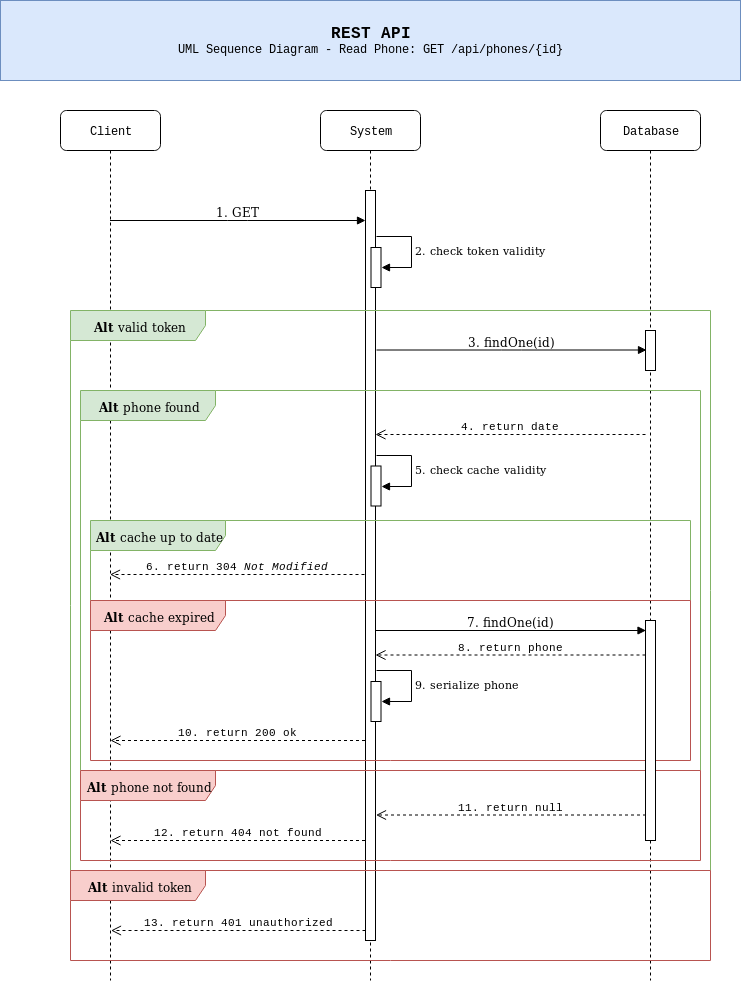

The diagram above was exported from draw.io. Its source (the exported page's mxGraphModel, read from the mxfile embedded in the PNG):
<mxGraphModel dx="801" dy="443" grid="1" gridSize="10" guides="1" tooltips="1" connect="1" arrows="1" fold="1" page="1" pageScale="1" pageWidth="827" pageHeight="583" background="#ffffff" math="0" shadow="0">
  <root>
    <mxCell id="0" />
    <mxCell id="1" parent="0" />
    <mxCell id="7baba1c4bc27f4b0-2" value="System" style="shape=umlLifeline;perimeter=lifelinePerimeter;whiteSpace=wrap;html=1;container=1;collapsible=0;recursiveResize=0;outlineConnect=0;rounded=1;shadow=0;comic=0;labelBackgroundColor=none;strokeColor=#000000;strokeWidth=1;fillColor=#FFFFFF;fontFamily=Courier New;fontSize=12;fontColor=#000000;align=center;" parent="1" vertex="1">
      <mxGeometry x="360" y="120" width="100" height="870" as="geometry" />
    </mxCell>
    <mxCell id="7baba1c4bc27f4b0-10" value="" style="html=1;points=[];perimeter=orthogonalPerimeter;rounded=0;shadow=0;comic=0;labelBackgroundColor=none;strokeColor=#000000;strokeWidth=1;fillColor=#FFFFFF;fontFamily=Verdana;fontSize=12;fontColor=#000000;align=center;" parent="1" vertex="1">
      <mxGeometry x="405" y="200" width="10" height="750" as="geometry" />
    </mxCell>
    <mxCell id="7baba1c4bc27f4b0-8" value="Client" style="shape=umlLifeline;perimeter=lifelinePerimeter;whiteSpace=wrap;html=1;container=1;collapsible=0;recursiveResize=0;outlineConnect=0;rounded=1;shadow=0;comic=0;labelBackgroundColor=none;strokeColor=#000000;strokeWidth=1;fillColor=#FFFFFF;fontFamily=Courier New;fontSize=12;fontColor=#000000;align=center;" parent="1" vertex="1">
      <mxGeometry x="100" y="120" width="100" height="870" as="geometry" />
    </mxCell>
    <mxCell id="7baba1c4bc27f4b0-3" value="Database" style="shape=umlLifeline;perimeter=lifelinePerimeter;whiteSpace=wrap;html=1;container=1;collapsible=0;recursiveResize=0;outlineConnect=0;rounded=1;shadow=0;comic=0;labelBackgroundColor=none;strokeColor=#000000;strokeWidth=1;fillColor=#FFFFFF;fontFamily=Courier New;fontSize=12;fontColor=#000000;align=center;" parent="1" vertex="1">
      <mxGeometry x="640" y="120" width="100" height="870" as="geometry" />
    </mxCell>
    <mxCell id="7baba1c4bc27f4b0-11" value="1. GET " style="html=1;verticalAlign=bottom;endArrow=block;labelBackgroundColor=none;fontFamily=Verdana;fontSize=12;edgeStyle=elbowEdgeStyle;elbow=vertical;" parent="1" edge="1">
      <mxGeometry relative="1" as="geometry">
        <mxPoint x="149.5" y="230" as="sourcePoint" />
        <mxPoint x="405" y="230" as="targetPoint" />
      </mxGeometry>
    </mxCell>
    <mxCell id="2Hhf9kmvnehk4vRqqamr-11" value="3. findOne(id) " style="html=1;verticalAlign=bottom;endArrow=block;labelBackgroundColor=none;fontFamily=Verdana;fontSize=12;edgeStyle=elbowEdgeStyle;elbow=vertical;" parent="1" edge="1">
      <mxGeometry relative="1" as="geometry">
        <mxPoint x="416" y="359.5" as="sourcePoint" />
        <mxPoint x="686" y="359.5" as="targetPoint" />
        <Array as="points">
          <mxPoint x="551" y="359.5" />
        </Array>
      </mxGeometry>
    </mxCell>
    <mxCell id="2Hhf9kmvnehk4vRqqamr-12" value="6. return 304 &lt;span lang=&quot;en&quot;&gt;&lt;i&gt;Not Modified&lt;/i&gt;&lt;/span&gt;" style="html=1;verticalAlign=bottom;endArrow=open;dashed=1;endSize=8;fontFamily=Courier New;" parent="1" edge="1">
      <mxGeometry relative="1" as="geometry">
        <mxPoint x="404" y="584" as="sourcePoint" />
        <mxPoint x="149.5" y="584" as="targetPoint" />
      </mxGeometry>
    </mxCell>
    <mxCell id="2Hhf9kmvnehk4vRqqamr-1" value="&lt;b&gt;Alt&lt;/b&gt; valid token" style="shape=umlFrame;whiteSpace=wrap;html=1;fillColor=#d5e8d4;strokeColor=#82b366;width=135;height=30;" parent="1" vertex="1">
      <mxGeometry x="110" y="320" width="640" height="560" as="geometry" />
    </mxCell>
    <mxCell id="2Hhf9kmvnehk4vRqqamr-18" value="" style="rounded=0;whiteSpace=wrap;html=1;fontFamily=Verdana;fillColor=#dae8fc;strokeColor=#6c8ebf;" parent="1" vertex="1">
      <mxGeometry x="40" y="10" width="740" height="80" as="geometry" />
    </mxCell>
    <mxCell id="2Hhf9kmvnehk4vRqqamr-19" value="&lt;p style=&quot;line-height: 100%&quot;&gt;&lt;/p&gt;&lt;div align=&quot;center&quot;&gt;&lt;b&gt;&lt;font style=&quot;font-size: 16px&quot;&gt;REST API&lt;br&gt;&lt;/font&gt;&lt;/b&gt;&lt;/div&gt;&lt;div align=&quot;center&quot;&gt;UML Sequence Diagram - Read Phone: GET /api/phones/{id}&lt;br&gt;&lt;/div&gt;&lt;p&gt;&lt;/p&gt;" style="text;html=1;strokeColor=none;fillColor=none;align=center;verticalAlign=middle;whiteSpace=wrap;rounded=0;fontFamily=Courier New;" parent="1" vertex="1">
      <mxGeometry x="80" y="10" width="660" height="80" as="geometry" />
    </mxCell>
    <mxCell id="17Phl_B528YGV6e0F2-f-10" value="&lt;b&gt;Alt&lt;/b&gt; phone found" style="shape=umlFrame;whiteSpace=wrap;html=1;fillColor=#d5e8d4;strokeColor=#82b366;width=135;height=30;" parent="1" vertex="1">
      <mxGeometry x="120" y="400" width="620" height="380" as="geometry" />
    </mxCell>
    <mxCell id="17Phl_B528YGV6e0F2-f-11" value="&lt;b&gt;Alt&lt;/b&gt; phone not found" style="shape=umlFrame;whiteSpace=wrap;html=1;fillColor=#f8cecc;strokeColor=#b85450;width=135;height=30;" parent="1" vertex="1">
      <mxGeometry x="120" y="780" width="620" height="90" as="geometry" />
    </mxCell>
    <mxCell id="7baba1c4bc27f4b0-13" value="" style="html=1;points=[];perimeter=orthogonalPerimeter;rounded=0;shadow=0;comic=0;labelBackgroundColor=none;strokeColor=#000000;strokeWidth=1;fillColor=#FFFFFF;fontFamily=Verdana;fontSize=12;fontColor=#000000;align=center;" parent="1" vertex="1">
      <mxGeometry x="685" y="340" width="10" height="40" as="geometry" />
    </mxCell>
    <mxCell id="17Phl_B528YGV6e0F2-f-12" value="&lt;b&gt;Alt&lt;/b&gt; invalid token" style="shape=umlFrame;whiteSpace=wrap;html=1;fillColor=#f8cecc;strokeColor=#b85450;width=135;height=30;" parent="1" vertex="1">
      <mxGeometry x="110" y="880" width="640" height="90" as="geometry" />
    </mxCell>
    <mxCell id="17Phl_B528YGV6e0F2-f-3" value="" style="group" parent="1" vertex="1" connectable="0">
      <mxGeometry x="410.5" y="246" width="40" height="51" as="geometry" />
    </mxCell>
    <mxCell id="17Phl_B528YGV6e0F2-f-1" value="" style="html=1;points=[];perimeter=orthogonalPerimeter;fontFamily=Verdana;" parent="17Phl_B528YGV6e0F2-f-3" vertex="1">
      <mxGeometry y="11" width="10" height="40" as="geometry" />
    </mxCell>
    <mxCell id="17Phl_B528YGV6e0F2-f-2" value="2. check token validity" style="edgeStyle=orthogonalEdgeStyle;html=1;align=left;spacingLeft=2;endArrow=block;rounded=0;fontFamily=Verdana;exitX=1;exitY=0.045;exitPerimeter=0;" parent="17Phl_B528YGV6e0F2-f-3" edge="1">
      <mxGeometry relative="1" as="geometry">
        <mxPoint x="5" as="sourcePoint" />
        <Array as="points">
          <mxPoint x="40" />
          <mxPoint x="40" y="31" />
          <mxPoint x="10" y="31" />
        </Array>
        <mxPoint x="10" y="31" as="targetPoint" />
      </mxGeometry>
    </mxCell>
    <mxCell id="17Phl_B528YGV6e0F2-f-13" value="13. return 401 unauthorized" style="html=1;verticalAlign=bottom;endArrow=open;dashed=1;endSize=8;fontFamily=Courier New;" parent="1" edge="1">
      <mxGeometry relative="1" as="geometry">
        <mxPoint x="405" y="940" as="sourcePoint" />
        <mxPoint x="150.5" y="940" as="targetPoint" />
      </mxGeometry>
    </mxCell>
    <mxCell id="rbeCSOKm2R4oQ12hOTfi-1" value="4. return date " style="html=1;verticalAlign=bottom;endArrow=open;dashed=1;endSize=8;fontFamily=Courier New;" parent="1" target="7baba1c4bc27f4b0-10" edge="1">
      <mxGeometry relative="1" as="geometry">
        <mxPoint x="685" y="444" as="sourcePoint" />
        <mxPoint x="430.5" y="444" as="targetPoint" />
      </mxGeometry>
    </mxCell>
    <mxCell id="rbeCSOKm2R4oQ12hOTfi-2" value="8. return phone " style="html=1;verticalAlign=bottom;endArrow=open;dashed=1;endSize=8;fontFamily=Courier New;" parent="1" edge="1">
      <mxGeometry relative="1" as="geometry">
        <mxPoint x="685" y="664.5" as="sourcePoint" />
        <mxPoint x="415" y="664.5" as="targetPoint" />
      </mxGeometry>
    </mxCell>
    <mxCell id="2YnLAPGjnWbn02SV_v74-1" value="" style="group" parent="1" vertex="1" connectable="0">
      <mxGeometry x="410.5" y="464.5" width="40" height="51" as="geometry" />
    </mxCell>
    <mxCell id="2YnLAPGjnWbn02SV_v74-2" value="" style="html=1;points=[];perimeter=orthogonalPerimeter;fontFamily=Verdana;" parent="2YnLAPGjnWbn02SV_v74-1" vertex="1">
      <mxGeometry y="11" width="10" height="40" as="geometry" />
    </mxCell>
    <mxCell id="2YnLAPGjnWbn02SV_v74-3" value="5. check cache validity" style="edgeStyle=orthogonalEdgeStyle;html=1;align=left;spacingLeft=2;endArrow=block;rounded=0;fontFamily=Verdana;exitX=1;exitY=0.045;exitPerimeter=0;" parent="2YnLAPGjnWbn02SV_v74-1" edge="1">
      <mxGeometry relative="1" as="geometry">
        <mxPoint x="5" as="sourcePoint" />
        <Array as="points">
          <mxPoint x="40" />
          <mxPoint x="40" y="31" />
          <mxPoint x="10" y="31" />
        </Array>
        <mxPoint x="10" y="31" as="targetPoint" />
      </mxGeometry>
    </mxCell>
    <mxCell id="2YnLAPGjnWbn02SV_v74-4" value="&lt;b&gt;Alt&lt;/b&gt; cache up to date" style="shape=umlFrame;whiteSpace=wrap;html=1;fillColor=#d5e8d4;strokeColor=#82b366;width=135;height=30;" parent="1" vertex="1">
      <mxGeometry x="130" y="530" width="600" height="80" as="geometry" />
    </mxCell>
    <mxCell id="2YnLAPGjnWbn02SV_v74-5" value="&lt;b&gt;Alt&lt;/b&gt; cache expired" style="shape=umlFrame;whiteSpace=wrap;html=1;fillColor=#f8cecc;strokeColor=#b85450;width=135;height=30;" parent="1" vertex="1">
      <mxGeometry x="130" y="610" width="600" height="160" as="geometry" />
    </mxCell>
    <mxCell id="2YnLAPGjnWbn02SV_v74-6" value="7. findOne(id) " style="html=1;verticalAlign=bottom;endArrow=block;labelBackgroundColor=none;fontFamily=Verdana;fontSize=12;edgeStyle=elbowEdgeStyle;elbow=vertical;" parent="1" edge="1">
      <mxGeometry relative="1" as="geometry">
        <mxPoint x="415.5" y="640" as="sourcePoint" />
        <mxPoint x="685.5" y="640" as="targetPoint" />
        <Array as="points">
          <mxPoint x="550.5" y="640" />
        </Array>
      </mxGeometry>
    </mxCell>
    <mxCell id="2YnLAPGjnWbn02SV_v74-9" value="10. return 200 ok" style="html=1;verticalAlign=bottom;endArrow=open;dashed=1;endSize=8;fontFamily=Courier New;" parent="1" edge="1">
      <mxGeometry relative="1" as="geometry">
        <mxPoint x="404.5" y="750" as="sourcePoint" />
        <mxPoint x="150" y="750" as="targetPoint" />
      </mxGeometry>
    </mxCell>
    <mxCell id="2YnLAPGjnWbn02SV_v74-10" value="" style="group" parent="1" vertex="1" connectable="0">
      <mxGeometry x="410.5" y="680" width="40" height="51" as="geometry" />
    </mxCell>
    <mxCell id="2YnLAPGjnWbn02SV_v74-11" value="" style="html=1;points=[];perimeter=orthogonalPerimeter;fontFamily=Verdana;" parent="2YnLAPGjnWbn02SV_v74-10" vertex="1">
      <mxGeometry y="11" width="10" height="40" as="geometry" />
    </mxCell>
    <mxCell id="2YnLAPGjnWbn02SV_v74-12" value="9. serialize phone" style="edgeStyle=orthogonalEdgeStyle;html=1;align=left;spacingLeft=2;endArrow=block;rounded=0;fontFamily=Verdana;exitX=1;exitY=0.045;exitPerimeter=0;" parent="2YnLAPGjnWbn02SV_v74-10" edge="1">
      <mxGeometry relative="1" as="geometry">
        <mxPoint x="5" as="sourcePoint" />
        <Array as="points">
          <mxPoint x="40" />
          <mxPoint x="40" y="31" />
          <mxPoint x="10" y="31" />
        </Array>
        <mxPoint x="10" y="31" as="targetPoint" />
      </mxGeometry>
    </mxCell>
    <mxCell id="2YnLAPGjnWbn02SV_v74-13" value="12. return 404 not found" style="html=1;verticalAlign=bottom;endArrow=open;dashed=1;endSize=8;fontFamily=Courier New;" parent="1" edge="1">
      <mxGeometry relative="1" as="geometry">
        <mxPoint x="404.5" y="850" as="sourcePoint" />
        <mxPoint x="150" y="850" as="targetPoint" />
      </mxGeometry>
    </mxCell>
    <mxCell id="2YnLAPGjnWbn02SV_v74-7" value="" style="html=1;points=[];perimeter=orthogonalPerimeter;rounded=0;shadow=0;comic=0;labelBackgroundColor=none;strokeColor=#000000;strokeWidth=1;fillColor=#FFFFFF;fontFamily=Verdana;fontSize=12;fontColor=#000000;align=center;" parent="1" vertex="1">
      <mxGeometry x="685" y="630" width="10" height="220" as="geometry" />
    </mxCell>
    <mxCell id="2YnLAPGjnWbn02SV_v74-14" value="11. return null " style="html=1;verticalAlign=bottom;endArrow=open;dashed=1;endSize=8;fontFamily=Courier New;" parent="1" edge="1">
      <mxGeometry relative="1" as="geometry">
        <mxPoint x="685.5" y="824.5" as="sourcePoint" />
        <mxPoint x="415.5" y="824.5" as="targetPoint" />
      </mxGeometry>
    </mxCell>
  </root>
</mxGraphModel>